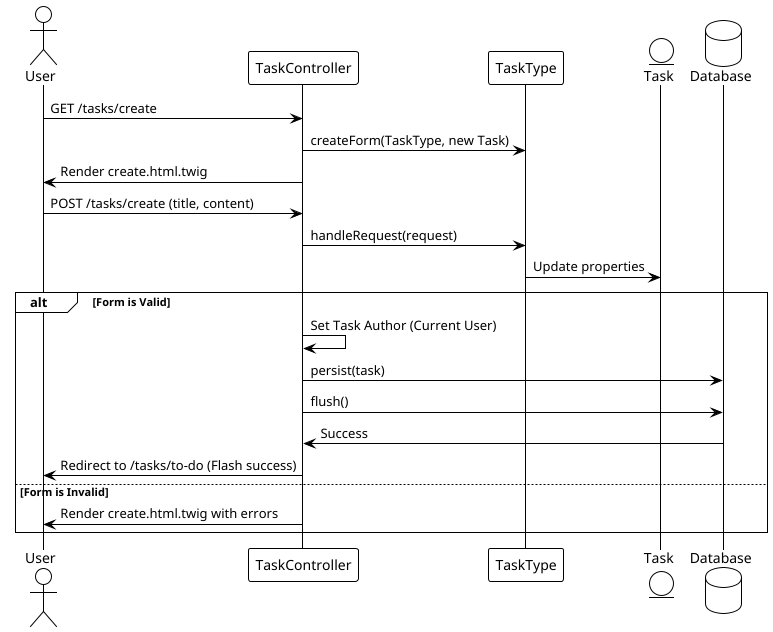

The diagram above was rendered by PlantUML. Its source (embedded in the PNG):
@startuml
!theme plain
actor User
participant "TaskController" as Controller
participant "TaskType" as Form
entity "Task" as Entity
database "Database" as DB

User -> Controller : GET /tasks/create
Controller -> Form : createForm(TaskType, new Task)
Controller -> User : Render create.html.twig

User -> Controller : POST /tasks/create (title, content)
Controller -> Form : handleRequest(request)
Form -> Entity : Update properties

alt Form is Valid
    Controller -> Controller : Set Task Author (Current User)
    Controller -> DB : persist(task)
    Controller -> DB : flush()
    DB -> Controller : Success
    Controller -> User : Redirect to /tasks/to-do (Flash success)
else Form is Invalid
    Controller -> User : Render create.html.twig with errors
end
@enduml